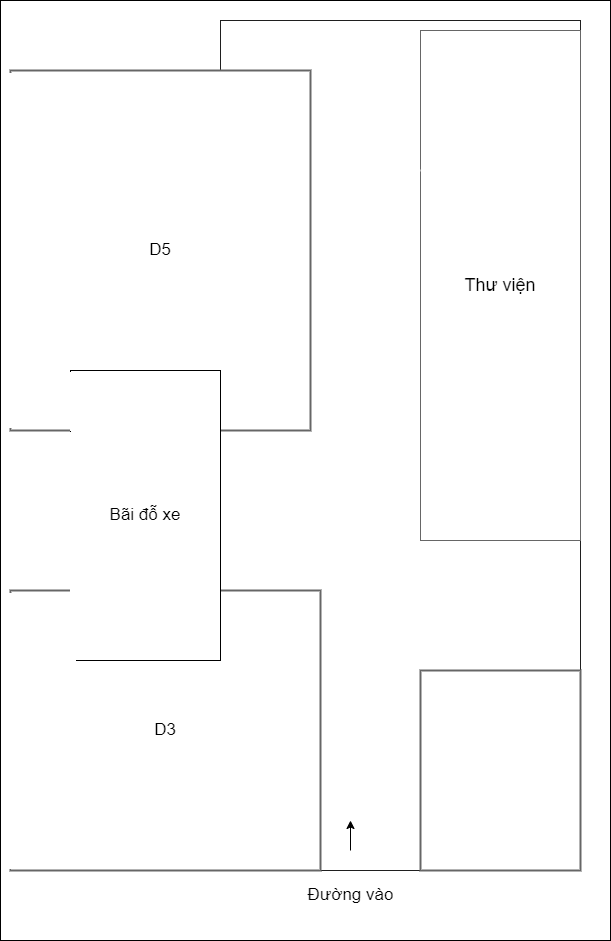

The diagram above was exported from draw.io. Its source (the exported page's mxGraphModel, read from the mxfile embedded in the PNG):
<mxGraphModel dx="976" dy="1687" grid="1" gridSize="10" guides="1" tooltips="1" connect="1" arrows="1" fold="1" page="1" pageScale="1" pageWidth="850" pageHeight="1100" math="0" shadow="0">
  <root>
    <mxCell id="0" />
    <mxCell id="1" parent="0" />
    <mxCell id="4BfkE_O-R0bgJpRCl7Np-4" value="" style="rounded=0;whiteSpace=wrap;html=1;fontSize=17;shadow=0;sketch=0;" parent="1" vertex="1">
      <mxGeometry x="140" y="-30" width="610" height="940" as="geometry" />
    </mxCell>
    <mxCell id="ZCH9LVmogUWdPq1r4NOb-1" value="" style="rounded=0;whiteSpace=wrap;html=1;strokeColor=#1F1F1F;" parent="1" vertex="1">
      <mxGeometry x="360" y="-10" width="360" height="850" as="geometry" />
    </mxCell>
    <mxCell id="ZCH9LVmogUWdPq1r4NOb-4" value="&lt;font style=&quot;font-size: 18px&quot;&gt;Thư viện&lt;/font&gt;" style="rounded=0;whiteSpace=wrap;html=1;strokeWidth=1;strokeColor=#666666;" parent="1" vertex="1">
      <mxGeometry x="560" width="160" height="510" as="geometry" />
    </mxCell>
    <mxCell id="ZCH9LVmogUWdPq1r4NOb-5" value="" style="rounded=0;whiteSpace=wrap;html=1;strokeColor=#FFFFFF;strokeWidth=2;perimeterSpacing=0;" parent="1" vertex="1">
      <mxGeometry x="570" y="520" width="120" height="50" as="geometry" />
    </mxCell>
    <mxCell id="ZCH9LVmogUWdPq1r4NOb-6" value="" style="rounded=0;whiteSpace=wrap;html=1;strokeColor=#FFFFFF;strokeWidth=2;" parent="1" vertex="1">
      <mxGeometry x="500" y="80" width="50" height="360" as="geometry" />
    </mxCell>
    <mxCell id="ZCH9LVmogUWdPq1r4NOb-7" value="" style="endArrow=none;html=1;rounded=0;strokeColor=#FFFFFF;strokeWidth=2;" parent="1" source="ZCH9LVmogUWdPq1r4NOb-6" edge="1">
      <mxGeometry width="50" height="50" relative="1" as="geometry">
        <mxPoint x="510" y="190" as="sourcePoint" />
        <mxPoint x="560" y="140" as="targetPoint" />
        <Array as="points">
          <mxPoint x="510" y="140" />
        </Array>
      </mxGeometry>
    </mxCell>
    <mxCell id="ZCH9LVmogUWdPq1r4NOb-9" value="" style="rounded=0;whiteSpace=wrap;html=1;strokeColor=#FFFFFF;strokeWidth=2;" parent="1" vertex="1">
      <mxGeometry x="570" y="580" width="120" height="50" as="geometry" />
    </mxCell>
    <mxCell id="ZCH9LVmogUWdPq1r4NOb-11" value="" style="endArrow=none;html=1;rounded=0;entryX=0.5;entryY=1;entryDx=0;entryDy=0;strokeColor=#FFFFFF;strokeWidth=2;exitX=0.5;exitY=0;exitDx=0;exitDy=0;" parent="1" source="ZCH9LVmogUWdPq1r4NOb-5" target="ZCH9LVmogUWdPq1r4NOb-5" edge="1">
      <mxGeometry width="50" height="50" relative="1" as="geometry">
        <mxPoint x="630" y="530" as="sourcePoint" />
        <mxPoint x="680" y="480" as="targetPoint" />
      </mxGeometry>
    </mxCell>
    <mxCell id="ZCH9LVmogUWdPq1r4NOb-13" value="" style="endArrow=none;html=1;rounded=0;entryX=0.5;entryY=0;entryDx=0;entryDy=0;strokeColor=#FFFFFF;strokeWidth=2;exitX=0.5;exitY=1;exitDx=0;exitDy=0;" parent="1" source="ZCH9LVmogUWdPq1r4NOb-9" target="ZCH9LVmogUWdPq1r4NOb-9" edge="1">
      <mxGeometry width="50" height="50" relative="1" as="geometry">
        <mxPoint x="630" y="620" as="sourcePoint" />
        <mxPoint x="680" y="570" as="targetPoint" />
      </mxGeometry>
    </mxCell>
    <mxCell id="ZCH9LVmogUWdPq1r4NOb-14" value="" style="rounded=0;whiteSpace=wrap;html=1;strokeWidth=2;strokeColor=#666666;" parent="1" vertex="1">
      <mxGeometry x="560" y="640" width="160" height="200" as="geometry" />
    </mxCell>
    <mxCell id="ZCH9LVmogUWdPq1r4NOb-17" value="" style="rounded=0;whiteSpace=wrap;html=1;strokeColor=#FFFFFF;strokeWidth=2;" parent="1" vertex="1">
      <mxGeometry x="500" y="740" width="50" height="60" as="geometry" />
    </mxCell>
    <mxCell id="ZCH9LVmogUWdPq1r4NOb-18" value="" style="rounded=0;whiteSpace=wrap;html=1;strokeColor=#FFFFFF;strokeWidth=2;" parent="1" vertex="1">
      <mxGeometry x="500" y="680" width="50" height="60" as="geometry" />
    </mxCell>
    <mxCell id="ZCH9LVmogUWdPq1r4NOb-19" value="" style="rounded=0;whiteSpace=wrap;html=1;strokeColor=#FFFFFF;strokeWidth=2;" parent="1" vertex="1">
      <mxGeometry x="500" y="200" width="50" height="60" as="geometry" />
    </mxCell>
    <mxCell id="ZCH9LVmogUWdPq1r4NOb-20" value="" style="rounded=0;whiteSpace=wrap;html=1;strokeColor=#FFFFFF;strokeWidth=2;" parent="1" vertex="1">
      <mxGeometry x="500" y="260" width="50" height="60" as="geometry" />
    </mxCell>
    <mxCell id="ZCH9LVmogUWdPq1r4NOb-21" value="" style="rounded=0;whiteSpace=wrap;html=1;strokeColor=#FFFFFF;strokeWidth=2;" parent="1" vertex="1">
      <mxGeometry x="500" y="320" width="50" height="60" as="geometry" />
    </mxCell>
    <mxCell id="ZCH9LVmogUWdPq1r4NOb-22" value="" style="rounded=0;whiteSpace=wrap;html=1;strokeColor=#FFFFFF;strokeWidth=2;" parent="1" vertex="1">
      <mxGeometry x="500" y="380" width="50" height="60" as="geometry" />
    </mxCell>
    <mxCell id="ZCH9LVmogUWdPq1r4NOb-23" value="&lt;font style=&quot;font-size: 17px&quot;&gt;D5&lt;/font&gt;" style="rounded=0;whiteSpace=wrap;html=1;strokeColor=#666666;strokeWidth=2;glass=0;shadow=0;" parent="1" vertex="1">
      <mxGeometry x="150" y="40" width="300" height="360" as="geometry" />
    </mxCell>
    <mxCell id="ZCH9LVmogUWdPq1r4NOb-24" value="&lt;font style=&quot;font-size: 17px&quot;&gt;D3&lt;/font&gt;" style="rounded=0;whiteSpace=wrap;html=1;strokeWidth=2;strokeColor=#666666;" parent="1" vertex="1">
      <mxGeometry x="150" y="560" width="310" height="280" as="geometry" />
    </mxCell>
    <mxCell id="ZCH9LVmogUWdPq1r4NOb-25" value="" style="rounded=0;whiteSpace=wrap;html=1;strokeColor=#FFFFFF;strokeWidth=2;" parent="1" vertex="1">
      <mxGeometry x="390" y="420" width="50" height="60" as="geometry" />
    </mxCell>
    <mxCell id="ZCH9LVmogUWdPq1r4NOb-26" value="" style="rounded=0;whiteSpace=wrap;html=1;strokeColor=#FFFFFF;strokeWidth=2;" parent="1" vertex="1">
      <mxGeometry x="390" y="480" width="50" height="60" as="geometry" />
    </mxCell>
    <mxCell id="4BfkE_O-R0bgJpRCl7Np-1" value="Đường vào" style="text;html=1;align=center;verticalAlign=middle;resizable=0;points=[];autosize=1;strokeColor=none;fillColor=none;fontSize=17;" parent="1" vertex="1">
      <mxGeometry x="440" y="850" width="100" height="30" as="geometry" />
    </mxCell>
    <mxCell id="4BfkE_O-R0bgJpRCl7Np-2" value="" style="endArrow=classic;html=1;rounded=0;fontSize=17;" parent="1" edge="1">
      <mxGeometry width="50" height="50" relative="1" as="geometry">
        <mxPoint x="490" y="820" as="sourcePoint" />
        <mxPoint x="490" y="790" as="targetPoint" />
      </mxGeometry>
    </mxCell>
    <mxCell id="4BfkE_O-R0bgJpRCl7Np-3" value="Bãi đỗ xe" style="rounded=0;whiteSpace=wrap;html=1;fontSize=17;" parent="1" vertex="1">
      <mxGeometry x="210" y="340" width="150" height="290" as="geometry" />
    </mxCell>
    <mxCell id="qqxBbvLXqfgVHZFSEdMQ-1" value="" style="rounded=0;whiteSpace=wrap;html=1;strokeColor=#FFFFFF;strokeWidth=2;sketch=0;" parent="1" vertex="1">
      <mxGeometry x="500" y="440" width="50" height="60" as="geometry" />
    </mxCell>
    <mxCell id="gvzZ--B8KA-B8d73xFac-1" value="" style="rounded=0;whiteSpace=wrap;html=1;strokeColor=#FFFFFF;strokeWidth=2;" parent="1" vertex="1">
      <mxGeometry x="500" y="20" width="50" height="60" as="geometry" />
    </mxCell>
  </root>
</mxGraphModel>